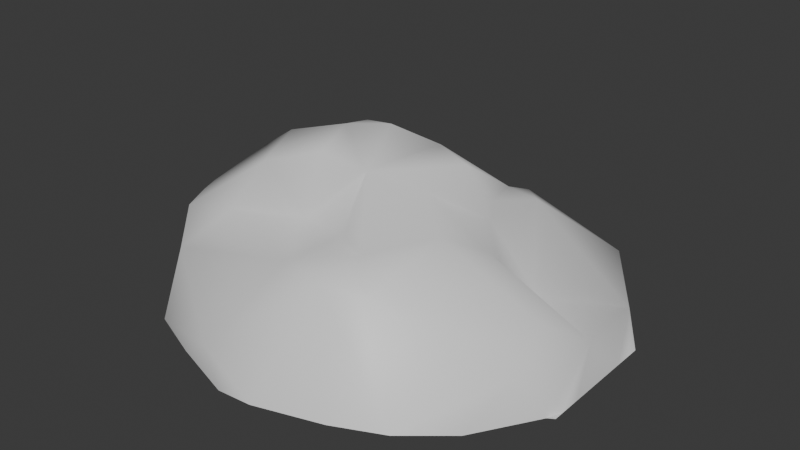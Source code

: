 # Source: diced.blend  (saved by Blender 5.0.118; exported with 4.5.12 LTS)
import bpy
from mathutils import Matrix  # noqa: F401  (used for matrix-valued properties, if any)

bpy.ops.wm.read_factory_settings(use_empty=True)
scene = bpy.context.scene
scene.name = 'Scene'

# ---- collections
col_collection = bpy.data.collections.new('Collection'); scene.collection.children.link(col_collection)

# ---- materials (node trees are filled in below, after node groups)
mat_material = bpy.data.materials.new('Material')
mat_material.alpha_threshold = 0.0
mat_material.use_backface_culling_lightprobe_volume = False
mat_material.roughness = 0.5
mat_material.line_color = (0.0, 0.0, 0.0, 1.0)

# ---- material node trees
mat_material.use_nodes = True; mat_material.node_tree.nodes.clear()
_N = mat_material.node_tree.nodes; _L = mat_material.node_tree.links
n0 = _N.new('ShaderNodeOutputMaterial'); n0.name = 'Material Output'; n0.location = (200, 100)
n1 = _N.new('ShaderNodeBsdfPrincipled'); n1.name = 'Principled BSDF'; n1.location = (-200, 100)
_L.new(n1.outputs[0], n0.inputs[0])
n0.is_active_output = True

# ---- world
world_world = bpy.data.worlds.new('World'); scene.world = world_world
world_world.use_nodes = True; world_world.node_tree.nodes.clear()
_N = world_world.node_tree.nodes; _L = world_world.node_tree.links
n0 = _N.new('ShaderNodeOutputWorld'); n0.name = 'World Output'; n0.location = (200, 100)
n1 = _N.new('ShaderNodeBackground'); n1.name = 'Background'; n1.location = (-200, 100)
n1.inputs[0].default_value = (0.05088, 0.05088, 0.05088, 1.0)
_L.new(n1.outputs[0], n0.inputs[0])
n0.is_active_output = True
world_world.color = (0.05088, 0.05088, 0.05088)
world_world.sun_shadow_jitter_overblur = 0.0

# ---- meshes
me_icosphere = bpy.data.meshes.new('Icosphere')
me_icosphere.from_pydata([(-0.9455, -0.2846, 0.005542), (-0.7574, -0.5584, -0.00071), (-0.3829, -0.8427, 0.005489), (-0.01304, -0.3413, 0.003672), (-0.09326, -0.935, 0.003268), (-0.5814, -0.09654, 0.007791), (-0.2612, -0.1676, 0.02491), (-0.3751, 0.1701, 0.03048), (0.155, 0.02516, 0.004873), (-0.8165, -0.2683, 0.4023), (-0.8712, -0.06687, 0.3556), (-0.7587, -0.49, 0.2565), (-0.7547, -0.3791, 0.4192), (-0.7453, -0.01614, 0.5093), (-0.6144, -0.7557, 0.01726), (-0.5628, -0.6778, 0.3315), (-0.1671, -0.9169, 0.149), (0.02474, -0.6642, 0.4752), (-0.661, -0.5391, 0.4359), (-0.4441, -0.3231, 0.6133), (-0.5938, -0.01204, 0.6142), (-0.3346, 0.04938, 0.6895), (-0.4188, -0.5293, 0.4903), (-0.234, -0.2039, 0.6755), (-0.1748, -0.3772, 0.4716), (0.027, -0.3834, 0.456), (-0.06502, -0.133, 0.614), (-0.9457, 0.273, 0.005031), (-0.5884, 0.2793, 0.01502), (-0.5794, 0.7539, 0.01242), (-0.3809, 0.8496, 0.004304), (-0.2911, 0.5191, 0.01667), (0.1131, 0.2657, 0.01897), (0.001503, 0.4813, 0.009251), (-0.09885, 0.9351, 0.004111), (-0.8814, 0.3429, 0.1121), (-0.7527, 0.5582, 0.003905), (-0.6753, 0.2071, 0.3076), (-0.5858, 0.6851, 0.1349), (-0.5072, 0.1866, 0.5192), (-0.5561, 0.4589, 0.3057), (-0.3948, 0.2501, 0.6289), (-0.4524, 0.4051, 0.5336), (-0.3842, 0.5638, 0.3953), (-0.3929, 0.8414, 0.1184), (-0.2803, 0.3092, 0.5875), (-0.1649, 0.1368, 0.7045), (-0.09812, 0.447, 0.4237), (-0.1074, 0.7246, 0.2703), (0.005919, 0.2477, 0.6234), (0.005837, 0.9304, 0.108), (0.1665, -0.8609, -0.0003158), (0.5937, -0.7718, 0.04008), (0.7524, -0.5739, 0.0005726), (0.9211, -0.3046, 0.0008822), (0.9493, -0.2848, -4.454e-08), (0.09652, -0.9559, 0.03943), (0.2409, -0.7355, 0.484), (0.3789, -0.8618, 0.03311), (0.2797, -0.5687, 0.5417), (0.4228, -0.2927, 0.553), (0.1563, -0.03861, 0.5616), (0.5496, -0.176, 0.4924), (0.3492, 0.14, 0.4223), (0.3951, -0.6549, 0.4514), (0.8479, -0.3984, 0.1884), (0.8235, -0.2159, 0.3094), (0.9128, -0.01243, 0.1743), (0.9493, -0.2848, 1.566e-07), (0.9493, -0.2373, 7.291e-07), (0.9493, -0.1424, 1.004e-06), (0.9493, -0.04747, 6.498e-07), (0.3631, 0.8484, -0.0008548), (0.7687, 0.5187, 0.001682), (0.09785, 0.9393, 0.009179), (0.9493, 0.2848, -4.211e-08), (0.00289, 0.5757, 0.3323), (0.2314, 0.4316, 0.4316), (0.1714, 0.6732, 0.3156), (0.2132, 0.1428, 0.628), (0.3559, 0.4535, 0.4051), (0.2731, 0.2457, 0.4507), (0.6181, 0.709, 0.1485), (0.474, 0.05082, 0.2569), (0.5595, 0.1602, 0.1627), (0.5727, 0.7558, 0.002339), (0.8426, 0.409, 0.09503), (0.165, 0.8014, 0.1708), (0.9493, 0.04747, 4.483e-07), (0.9493, 0.1424, 3.593e-07), (0.9493, 0.2373, 2.38e-07), (0.9493, 0.2848, 9.344e-08)], [], [(4, 2, 3), (5, 1, 0), (6, 1, 5), (3, 2, 14), (1, 3, 14), (3, 1, 6), (10, 9, 13), (17, 16, 57), (1, 14, 11), (18, 12, 11), (9, 12, 13), (13, 19, 20), (22, 18, 15), (19, 18, 22), (20, 19, 21), (15, 16, 17), (19, 22, 24), (23, 19, 24), (26, 23, 24), (26, 24, 25), (27, 5, 0), (27, 28, 5), (7, 5, 28), (30, 28, 36), (29, 30, 36), (30, 31, 28), (32, 6, 7), (31, 33, 7), (32, 7, 33), (33, 31, 34), (35, 27, 10), (13, 37, 10), (35, 10, 37), (35, 37, 36), (38, 29, 36), (20, 39, 37), (38, 43, 44), (41, 21, 46), (45, 41, 46), (45, 47, 42), (46, 21, 26), (48, 43, 47), (45, 49, 47), (44, 29, 38), (44, 30, 29), (43, 50, 44), (48, 50, 43), (44, 34, 30), (3, 51, 4), (3, 58, 51), (3, 52, 58), (3, 53, 52), (57, 16, 56), (26, 25, 59), (17, 57, 59), (61, 26, 60), (61, 62, 63), (60, 64, 66), (54, 65, 53), (66, 65, 67), (68, 54, 55), (54, 68, 69), (71, 67, 70), (32, 8, 6), (73, 8, 85), (74, 33, 34), (72, 33, 74), (47, 77, 76), (78, 76, 77), (77, 49, 79), (78, 77, 80), (79, 61, 63), (78, 80, 82), (63, 62, 83), (81, 63, 80), (80, 77, 81), (82, 73, 85), (78, 82, 87), (82, 72, 87), (86, 84, 67), (88, 67, 71), (90, 86, 89), (91, 86, 90), (7, 6, 5), (10, 0, 9), (0, 1, 11), (0, 11, 12), (9, 0, 12), (16, 14, 2), (15, 14, 16), (16, 2, 4), (11, 14, 15), (11, 15, 18), (19, 13, 12), (19, 12, 18), (21, 19, 23), (22, 15, 17), (24, 22, 17), (26, 21, 23), (27, 36, 28), (31, 7, 28), (34, 31, 30), (27, 0, 10), (21, 39, 20), (35, 36, 27), (13, 20, 37), (38, 36, 37), (40, 38, 37), (40, 37, 39), (42, 40, 39), (17, 25, 24), (41, 42, 39), (40, 42, 43), (38, 40, 43), (42, 41, 45), (47, 43, 42), (45, 46, 49), (49, 46, 26), (76, 48, 47), (50, 34, 44), (4, 51, 56), (6, 8, 3), (54, 3, 8), (3, 54, 53), (56, 16, 4), (58, 56, 51), (57, 56, 58), (57, 58, 52), (69, 67, 54), (60, 26, 59), (59, 57, 64), (52, 64, 57), (62, 61, 60), (60, 59, 64), (62, 60, 66), (65, 64, 52), (53, 65, 52), (62, 67, 83), (66, 64, 65), (67, 62, 66), (67, 65, 54), (69, 68, 55), (70, 69, 55), (54, 75, 55), (71, 70, 55), (33, 72, 32), (32, 72, 8), (85, 8, 72), (73, 54, 8), (75, 88, 55), (79, 26, 61), (79, 49, 26), (47, 49, 77), (81, 79, 63), (77, 79, 81), (84, 63, 83), (80, 63, 84), (82, 80, 86), (86, 80, 84), (67, 84, 83), (82, 86, 73), (87, 48, 76), (50, 48, 74), (50, 74, 34), (87, 76, 78), (74, 48, 87), (87, 72, 74), (82, 85, 72), (88, 71, 55), (67, 89, 86), (73, 91, 75), (90, 89, 75), (91, 90, 75), (21, 41, 39), (17, 59, 25), (69, 70, 67), (54, 73, 75), (75, 89, 88), (67, 88, 89), (73, 86, 91)])
me_icosphere.polygons.foreach_set('use_smooth', [True] * 180)
_k = set([(0, 1), (0, 5), (0, 27), (1, 3), (1, 5), (1, 14), (2, 3), (2, 4), (2, 14), (3, 4), (3, 8), (3, 51), (3, 53), (3, 54), (4, 51), (4, 56), (5, 27), (8, 54), (8, 72), (8, 73), (8, 85), (27, 36), (30, 34), (30, 36), (34, 74), (52, 53), (52, 58), (53, 54), (54, 55), (54, 68), (54, 69), (54, 73), (54, 75), (55, 68), (55, 69), (55, 70), (55, 71), (55, 75), (55, 88), (56, 58), (68, 69), (69, 70), (70, 71), (71, 88), (72, 74), (72, 85), (73, 75), (73, 85), (73, 91), (75, 88), (75, 89), (75, 90), (75, 91), (88, 89), (89, 90), (90, 91)])
me_icosphere.attributes.new('sharp_edge', 'BOOLEAN', 'EDGE').data.foreach_set('value', [ (min(e.vertices), max(e.vertices)) in _k for e in me_icosphere.edges])
_uv = me_icosphere.uv_layers.new(name='UVMap')
_uv.uv.foreach_set('vector', [0.3064, 0.006406, 0.3915, 0.03347, 0.2828, 0.1808, 0.4498, 0.2527, 0.5016, 0.117, 0.5568, 0.1974, 0.3557, 0.2317, 0.5016, 0.117, 0.4498, 0.2527, 0.2828, 0.1808, 0.3915, 0.03347, 0.4595, 0.05895, 0.5016, 0.117, 0.2828, 0.1808, 0.4595, 0.05895, 0.2828, 0.1808, 0.5016, 0.117, 0.3557, 0.2317, 0.5859, 0.0585, 0.6386, 0.02592, 0.6003, 0.08849, 0.8022, 0.825, 0.914, 0.7846, 0.7993, 0.8909, 0.9491, 0.5988, 0.9519, 0.649, 0.8712, 0.5923, 0.8203, 0.6209, 0.8182, 0.5866, 0.8712, 0.5923, 0.6386, 0.02592, 0.6742, 0.01481, 0.6003, 0.08849, 0.6003, 0.08849, 0.7256, 0.08194, 0.6301, 0.116, 0.7993, 0.6901, 0.8203, 0.6209, 0.8561, 0.6568, 0.7256, 0.08194, 0.7267, 3.807e-09, 0.7747, 0.04922, 0.6301, 0.116, 0.7256, 0.08194, 0.6708, 0.1785, 0.8561, 0.6568, 0.914, 0.7846, 0.8022, 0.825, 0.7256, 0.08194, 0.7747, 0.04922, 0.7943, 0.1313, 0.4088, 0.557, 0.4704, 0.5629, 0.4088, 0.6295, 0.4088, 0.6295, 0.4509, 0.6295, 0.4425, 0.7084, 0.7655, 0.1987, 0.7943, 0.1313, 0.8379, 0.1718, 0.5569, 0.3613, 0.4498, 0.2527, 0.5568, 0.1974, 0.5569, 0.3613, 0.4519, 0.363, 0.4498, 0.2527, 0.3892, 0.3308, 0.4498, 0.2527, 0.4519, 0.363, 0.3909, 0.5307, 0.4519, 0.363, 0.5002, 0.4451, 0.4492, 0.5025, 0.3909, 0.5307, 0.5002, 0.4451, 0.3909, 0.5307, 0.3645, 0.4335, 0.4519, 0.363, 0.2457, 0.359, 0.3557, 0.2317, 0.3892, 0.3308, 0.3645, 0.4335, 0.2785, 0.4224, 0.3892, 0.3308, 0.2457, 0.359, 0.3892, 0.3308, 0.2785, 0.4224, 0.2785, 0.4224, 0.3645, 0.4335, 0.308, 0.5558, 0.5933, 0.6463, 0.5635, 0.6204, 0.6852, 0.5811, 0.7322, 0.6186, 0.666, 0.6735, 0.6852, 0.5811, 0.5933, 0.6463, 0.6852, 0.5811, 0.666, 0.6735, 0.5933, 0.6463, 0.666, 0.6735, 0.5569, 0.7135, 0.5952, 0.7735, 0.5569, 0.7873, 0.5569, 0.7135, 0.769, 0.6556, 0.7353, 0.7096, 0.666, 0.6735, 0.5952, 0.7735, 0.6854, 0.8012, 0.5911, 0.8461, 0.6173, 0.2104, 0.6708, 0.1785, 0.688, 0.2307, 0.6294, 0.2477, 0.6173, 0.2104, 0.688, 0.2307, 0.6294, 0.2477, 0.6405, 0.3201, 0.5741, 0.2347, 0.688, 0.2307, 0.6708, 0.1785, 0.7655, 0.1987, 0.5826, 0.3821, 0.5569, 0.2872, 0.6405, 0.3201, 0.6294, 0.2477, 0.7015, 0.2919, 0.6405, 0.3201, 0.5911, 0.8461, 0.5569, 0.7873, 0.5952, 0.7735, 0.5911, 0.8461, 0.5587, 0.8516, 0.5569, 0.7873, 0.6854, 0.8012, 0.602, 0.9589, 0.5911, 0.8461, 0.5826, 0.3821, 0.5652, 0.4545, 0.5569, 0.2872, 0.5911, 0.8461, 0.5672, 0.9348, 0.5587, 0.8516, 0.2828, 0.1808, 0.2301, 0.0282, 0.3064, 0.006406, 0.2828, 0.1808, 0.1676, 0.02769, 0.2301, 0.0282, 0.2828, 0.1808, 0.1045, 0.0541, 0.1676, 0.02769, 0.2828, 0.1808, 0.05787, 0.1125, 0.1045, 0.0541, 0.7993, 0.8909, 0.914, 0.7846, 0.9424, 0.8641, 0.3659, 0.557, 0.4088, 0.6124, 0.3659, 0.6835, 0.8953, 0.1122, 0.9551, 0.1412, 0.9281, 0.1814, 0.7926, 0.2655, 0.7655, 0.1987, 0.9009, 0.2674, 0.7926, 0.2655, 0.9038, 0.32, 0.7973, 0.3476, 0.9009, 0.2674, 0.9709, 0.1907, 0.9709, 0.375, 0.1056, 0.7369, 0.06203, 0.6884, 0.1278, 0.651, 0.008655, 0.7235, 0.06203, 0.6884, 0.0269, 0.7976, 0.1049, 0.7447, 0.1056, 0.7369, 0.1049, 0.7447, 0.3543, 0.6691, 0.3597, 0.6776, 0.3543, 0.6904, 0.07929, 0.8077, 0.0269, 0.7976, 0.08952, 0.7825, 0.2457, 0.359, 0.2334, 0.2885, 0.3557, 0.2317, 0.05307, 0.4335, 0.2334, 0.2885, 0.1107, 0.5032, 0.2502, 0.557, 0.2785, 0.4224, 0.308, 0.5558, 0.1723, 0.5304, 0.2785, 0.4224, 0.2502, 0.557, 0.6405, 0.3201, 0.7123, 0.3838, 0.6358, 0.3711, 0.651, 0.4264, 0.6358, 0.3711, 0.7123, 0.3838, 0.7123, 0.3838, 0.7015, 0.2919, 0.7664, 0.3121, 0.651, 0.4264, 0.7123, 0.3838, 0.734, 0.4148, 0.5084, 0.59, 0.5569, 0.557, 0.5569, 0.6383, 0.651, 0.4264, 0.734, 0.4148, 0.7384, 0.5317, 0.1853, 0.557, 0.2953, 0.5696, 0.2114, 0.6179, 0.7593, 0.3529, 0.7973, 0.3476, 0.734, 0.4148, 0.734, 0.4148, 0.7123, 0.3838, 0.7593, 0.3529, 0.1806, 0.7052, 0.1468, 0.7806, 0.1362, 0.6909, 0.651, 0.4264, 0.7384, 0.5317, 0.6245, 0.4576, 0.1806, 0.7052, 0.1319, 0.6296, 0.1853, 0.5945, 0.8477, 0.5173, 0.8394, 0.4052, 0.9487, 0.4409, 0.06905, 0.8328, 0.0269, 0.7976, 0.07929, 0.8077, 0.5494, 0.6636, 0.5379, 0.722, 0.5379, 0.6383, 0.5551, 0.6763, 0.5379, 0.722, 0.5494, 0.6636, 0.3892, 0.3308, 0.3557, 0.2317, 0.4498, 0.2527, 0.6852, 0.5811, 0.5937, 0.5317, 0.712, 0.562, 0.9359, 0.5317, 0.9491, 0.5988, 0.8712, 0.5923, 0.9359, 0.5317, 0.8712, 0.5923, 0.8182, 0.5866, 0.8181, 0.5638, 0.9359, 0.5317, 0.8182, 0.5866, 0.914, 0.7846, 0.9519, 0.649, 0.9555, 0.7203, 0.8561, 0.6568, 0.9519, 0.649, 0.914, 0.7846, 0.914, 0.7846, 0.9555, 0.7203, 0.9554, 0.8085, 0.8712, 0.5923, 0.9519, 0.649, 0.8561, 0.6568, 0.8712, 0.5923, 0.8561, 0.6568, 0.8203, 0.6209, 0.7256, 0.08194, 0.6003, 0.08849, 0.6742, 0.01481, 0.7256, 0.08194, 0.6742, 0.01481, 0.7267, 3.807e-09, 0.6708, 0.1785, 0.7256, 0.08194, 0.7443, 0.147, 0.7993, 0.6901, 0.8561, 0.6568, 0.8022, 0.825, 0.7943, 0.1313, 0.7747, 0.04922, 0.8953, 0.1122, 0.7655, 0.1987, 0.6708, 0.1785, 0.7443, 0.147, 0.5569, 0.3613, 0.5002, 0.4451, 0.4519, 0.363, 0.3645, 0.4335, 0.3892, 0.3308, 0.4519, 0.363, 0.308, 0.5558, 0.3645, 0.4335, 0.3909, 0.5307, 0.5635, 0.6204, 0.5937, 0.5317, 0.6852, 0.5811, 0.7993, 0.7286, 0.7353, 0.7096, 0.769, 0.6556, 0.5933, 0.6463, 0.5569, 0.7135, 0.5635, 0.6204, 0.7322, 0.6186, 0.769, 0.6556, 0.666, 0.6735, 0.5952, 0.7735, 0.5569, 0.7135, 0.666, 0.6735, 0.6575, 0.7431, 0.5952, 0.7735, 0.666, 0.6735, 0.6575, 0.7431, 0.666, 0.6735, 0.7353, 0.7096, 0.7302, 0.7577, 0.6575, 0.7431, 0.7353, 0.7096, 0.8953, 0.1122, 0.8379, 0.1718, 0.7943, 0.1313, 0.7684, 0.7463, 0.7302, 0.7577, 0.7353, 0.7096, 0.6575, 0.7431, 0.7302, 0.7577, 0.6854, 0.8012, 0.5952, 0.7735, 0.6575, 0.7431, 0.6854, 0.8012, 0.5741, 0.2347, 0.6173, 0.2104, 0.6294, 0.2477, 0.6405, 0.3201, 0.5569, 0.2872, 0.5741, 0.2347, 0.6294, 0.2477, 0.688, 0.2307, 0.7015, 0.2919, 0.7015, 0.2919, 0.688, 0.2307, 0.7655, 0.1987, 0.6358, 0.3711, 0.5826, 0.3821, 0.6405, 0.3201, 0.602, 0.9589, 0.5672, 0.9348, 0.5911, 0.8461, 0.3064, 0.006406, 0.2301, 0.0282, 0.2506, -1.414e-08, 0.3557, 0.2317, 0.2334, 0.2885, 0.2828, 0.1808, 0.008295, 0.1916, 0.2828, 0.1808, 0.2334, 0.2885, 0.2828, 0.1808, 0.008295, 0.1916, 0.05787, 0.1125, 0.9424, 0.8641, 0.914, 0.7846, 0.9554, 0.8085, 0.1676, 0.02769, 0.2506, -1.414e-08, 0.2301, 0.0282, 0.7993, 0.8909, 0.9424, 0.8641, 0.9333, 0.9418, 0.7993, 0.8909, 0.9333, 0.9418, 0.922, 1.0, 0.09976, 0.7573, 0.0269, 0.7976, 0.1056, 0.7369, 0.9009, 0.2674, 0.7655, 0.1987, 0.9281, 0.1814, 0.9281, 0.1814, 0.9551, 0.1412, 0.9709, 0.1907, 0.922, 1.0, 0.8011, 0.9323, 0.7993, 0.8909, 0.9038, 0.32, 0.7926, 0.2655, 0.9009, 0.2674, 0.9009, 0.2674, 0.9281, 0.1814, 0.9709, 0.1907, 0.9038, 0.32, 0.9009, 0.2674, 0.9709, 0.375, 0.06203, 0.6884, 4.387e-09, 0.557, 0.1319, 0.5812, 0.1278, 0.651, 0.06203, 0.6884, 0.1319, 0.5812, 0.2953, 0.5696, 0.2953, 0.6829, 0.2114, 0.6179, 0.008655, 0.7235, 4.387e-09, 0.557, 0.06203, 0.6884, 0.9487, 0.4409, 0.9038, 0.32, 0.9709, 0.375, 0.0269, 0.7976, 0.06203, 0.6884, 0.1056, 0.7369, 0.09976, 0.7573, 0.1049, 0.7447, 0.1049, 0.7447, 0.08952, 0.7825, 0.09976, 0.7573, 0.1049, 0.7447, 0.008295, 0.1916, -1.083e-08, 0.3648, -2.511e-08, 0.1975, 0.07929, 0.8077, 0.08952, 0.7825, 0.1049, 0.7447, 0.2785, 0.4224, 0.1723, 0.5304, 0.2457, 0.359, 0.2457, 0.359, 0.1723, 0.5304, 0.2334, 0.2885, 0.1107, 0.5032, 0.2334, 0.2885, 0.1723, 0.5304, 0.05307, 0.4335, 0.008295, 0.1916, 0.2334, 0.2885, 0.04346, 0.8958, 0.06905, 0.8328, 0.1049, 0.7447, 0.7664, 0.3121, 0.7655, 0.1987, 0.7926, 0.2655, 0.7664, 0.3121, 0.7015, 0.2919, 0.7655, 0.1987, 0.6405, 0.3201, 0.7015, 0.2919, 0.7123, 0.3838, 0.3224, 0.7164, 0.3543, 0.6691, 0.3543, 0.7385, 0.2953, 0.7681, 0.2953, 0.6691, 0.3224, 0.7257, 0.2953, 0.6691, 0.3659, 0.613, 0.3436, 0.6682, 0.2953, 0.557, 0.3659, 0.613, 0.2953, 0.6691, 0.7384, 0.5317, 0.734, 0.4148, 0.8477, 0.5173, 0.8477, 0.5173, 0.734, 0.4148, 0.8394, 0.4052, 0.9487, 0.4409, 0.8394, 0.4052, 0.8433, 0.3612, 0.1806, 0.7052, 0.1789, 0.8157, 0.1468, 0.7806, 0.6245, 0.4576, 0.5826, 0.3821, 0.6358, 0.3711, 0.4509, 0.7116, 0.4671, 0.6295, 0.4671, 0.743, 0.602, 0.9589, 0.5776, 0.984, 0.5672, 0.9348, 0.5084, 0.7309, 0.5084, 0.6383, 0.5379, 0.6874, 0.4704, 0.6733, 0.4704, 0.557, 0.5084, 0.6307, 0.1853, 0.5945, 0.1319, 0.6296, 0.1319, 0.557, 0.1806, 0.7052, 0.1362, 0.6909, 0.1319, 0.6296, 0.06905, 0.8328, 0.07929, 0.8077, 0.1049, 0.7447, 0.0269, 0.7976, 0.05881, 0.858, 1.222e-08, 0.9107, 0.1468, 0.7806, 0.157, 0.8666, 0.157, 0.8666, 0.04858, 0.8832, 0.05881, 0.858, 0.04346, 0.8958, 0.04346, 0.8958, 0.04858, 0.8832, 0.04346, 0.8958, 0.6708, 0.1785, 0.6173, 0.2104, 0.608, 0.1788, 0.8953, 0.1122, 0.9281, 0.1814, 0.8379, 0.1718, 0.09976, 0.7573, 0.08952, 0.7825, 0.0269, 0.7976, 0.008295, 0.1916, 0.05307, 0.4335, -1.083e-08, 0.3648, 0.04346, 0.8958, 0.05881, 0.858, 0.06905, 0.8328, 0.0269, 0.7976, 0.06905, 0.8328, 0.05881, 0.858, 0.1468, 0.7806, 0.1789, 0.8157, 0.157, 0.8666])
me_icosphere.materials.append(mat_material)
me_icosphere.update()

# ---- objects
ob_icosphere = bpy.data.objects.new('Icosphere', me_icosphere)

# ---- transforms, parenting, visibility, modifiers, constraints
ob_icosphere.location = (0.0, 0.0, 0.0)

# ---- collection membership
col_collection.objects.link(ob_icosphere)

# ---- scene / render settings (as saved in the file)
scene.frame_start = 1; scene.frame_end = 250; scene.frame_set(0)
scene.render.engine = 'CYCLES'
scene.render.bake_bias = 0.0
scene.render.bake_samples = 0
scene.cycles.sampling_pattern = 'TABULATED_SOBOL'
scene.cycles.bake_type = 'EMIT'
scene.eevee.use_volume_custom_range = False
bpy.context.view_layer.update()

# ---- added for rendering (the .blend has no active camera and no usable light): camera, sun
cam_auto = bpy.data.cameras.new('AutoCamera')
cam_auto.lens = 50.0
cam_auto.sensor_width = 36.0
cam_auto.clip_end = 1000.0
ob_auto_camera = bpy.data.objects.new('AutoCamera', cam_auto)
scene.collection.objects.link(ob_auto_camera)
ob_auto_camera.location = (2.56598, -3.08526, 2.40316)
ob_auto_camera.rotation_euler = (1.09748, -7.21219e-08, 0.694738)
scene.camera = ob_auto_camera
light_auto_sun = bpy.data.lights.new('AutoSun', 'SUN')
light_auto_sun.energy = 3.0
light_auto_sun.angle = 0.0523599
ob_auto_sun = bpy.data.objects.new('AutoSun', light_auto_sun)
scene.collection.objects.link(ob_auto_sun)
ob_auto_sun.rotation_euler = (0.872665, 0.174533, 0.523599)
bpy.context.view_layer.update()
